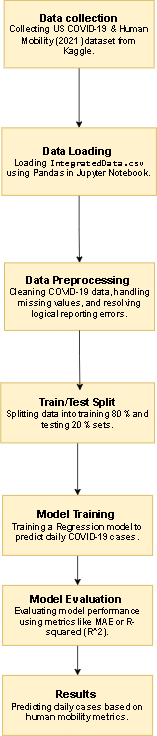

The diagram above was exported from draw.io. Its source (the exported page's mxGraphModel, read from the mxfile embedded in the PNG):
<mxGraphModel dx="1426" dy="2038" grid="1" gridSize="10" guides="1" tooltips="1" connect="1" arrows="1" fold="1" page="1" pageScale="1" pageWidth="827" pageHeight="1169" math="0" shadow="0">
  <root>
    <mxCell id="0" />
    <mxCell id="1" parent="0" />
    <mxCell id="r1ojg2ja7GvFEc0X2Qqr-9" edge="1" parent="1" source="r1ojg2ja7GvFEc0X2Qqr-1" style="edgeStyle=orthogonalEdgeStyle;rounded=0;orthogonalLoop=1;jettySize=auto;html=1;exitX=0.5;exitY=1;exitDx=0;exitDy=0;entryX=0.5;entryY=0;entryDx=0;entryDy=0;" target="r1ojg2ja7GvFEc0X2Qqr-2">
      <mxGeometry relative="1" as="geometry">
        <mxPoint x="428" y="-30" as="targetPoint" />
      </mxGeometry>
    </mxCell>
    <mxCell id="r1ojg2ja7GvFEc0X2Qqr-1" parent="1" style="rounded=0;whiteSpace=wrap;html=1;fillColor=#fff2cc;strokeColor=#d6b656;" value="&lt;div&gt;&lt;b&gt;&lt;font style=&quot;font-size: 14px;&quot;&gt;Data collection&lt;/font&gt;&lt;/b&gt;&lt;/div&gt;&lt;div&gt;Collecting &lt;b data-path-to-node=&quot;2,1,1,0&quot; data-index-in-node=&quot;11&quot;&gt;US COVID-19 &amp;amp; Human Mobility (2021)&lt;/b&gt; dataset from Kaggle.&lt;/div&gt;" vertex="1">
      <mxGeometry height="90" width="200" x="327" y="-200" as="geometry" />
    </mxCell>
    <mxCell id="r1ojg2ja7GvFEc0X2Qqr-11" edge="1" parent="1" source="r1ojg2ja7GvFEc0X2Qqr-2" style="edgeStyle=orthogonalEdgeStyle;rounded=0;orthogonalLoop=1;jettySize=auto;html=1;exitX=0.5;exitY=1;exitDx=0;exitDy=0;entryX=0.5;entryY=0;entryDx=0;entryDy=0;" target="r1ojg2ja7GvFEc0X2Qqr-3">
      <mxGeometry relative="1" as="geometry" />
    </mxCell>
    <mxCell id="r1ojg2ja7GvFEc0X2Qqr-2" parent="1" style="rounded=0;whiteSpace=wrap;html=1;fillColor=#fff2cc;strokeColor=#d6b656;" value="&lt;b&gt;&lt;font style=&quot;font-size: 14px;&quot;&gt;Data Loading&amp;nbsp;&lt;/font&gt;&lt;/b&gt;&lt;div&gt;Loading &lt;b data-path-to-node=&quot;2,2,1,0&quot; data-index-in-node=&quot;8&quot;&gt;&lt;code data-path-to-node=&quot;2,2,1,0&quot; data-index-in-node=&quot;8&quot;&gt;IntegratedData.csv&lt;/code&gt;&lt;/b&gt; using Pandas in Jupyter Notebook.&lt;/div&gt;" vertex="1">
      <mxGeometry height="90" width="206" x="324" y="-30" as="geometry" />
    </mxCell>
    <mxCell id="r1ojg2ja7GvFEc0X2Qqr-3" parent="1" style="rounded=0;whiteSpace=wrap;html=1;fillColor=#fff2cc;strokeColor=#d6b656;" value="&lt;font style=&quot;font-size: 14px;&quot;&gt;&lt;b style=&quot;&quot;&gt;Data Preprocessing&amp;nbsp;&lt;/b&gt;&lt;/font&gt;&lt;div&gt;Cleaning COVID-19 data, handling missing values, and resolving logical reporting errors.&lt;/div&gt;" vertex="1">
      <mxGeometry height="90" width="200" x="327.5" y="150" as="geometry" />
    </mxCell>
    <mxCell id="r1ojg2ja7GvFEc0X2Qqr-14" edge="1" parent="1" source="r1ojg2ja7GvFEc0X2Qqr-4" style="edgeStyle=orthogonalEdgeStyle;rounded=0;orthogonalLoop=1;jettySize=auto;html=1;exitX=0.5;exitY=1;exitDx=0;exitDy=0;entryX=0.5;entryY=0;entryDx=0;entryDy=0;" target="r1ojg2ja7GvFEc0X2Qqr-5">
      <mxGeometry relative="1" as="geometry" />
    </mxCell>
    <mxCell id="r1ojg2ja7GvFEc0X2Qqr-4" parent="1" style="rounded=0;whiteSpace=wrap;html=1;fillColor=#fff2cc;strokeColor=#d6b656;" value="&lt;b&gt;&lt;font style=&quot;font-size: 14px;&quot;&gt;Train/Test Split&lt;/font&gt;&lt;/b&gt;&lt;div&gt;Splitting data into training 80% and testing 20% sets.&lt;/div&gt;" vertex="1">
      <mxGeometry height="80" width="205" x="322.5" y="310" as="geometry" />
    </mxCell>
    <mxCell id="r1ojg2ja7GvFEc0X2Qqr-15" edge="1" parent="1" source="r1ojg2ja7GvFEc0X2Qqr-5" style="edgeStyle=orthogonalEdgeStyle;rounded=0;orthogonalLoop=1;jettySize=auto;html=1;exitX=0.5;exitY=1;exitDx=0;exitDy=0;entryX=0.5;entryY=0;entryDx=0;entryDy=0;" target="r1ojg2ja7GvFEc0X2Qqr-6">
      <mxGeometry relative="1" as="geometry" />
    </mxCell>
    <mxCell id="r1ojg2ja7GvFEc0X2Qqr-5" parent="1" style="rounded=0;whiteSpace=wrap;html=1;fillColor=#fff2cc;strokeColor=#d6b656;" value="&lt;b&gt;&lt;font style=&quot;font-size: 14px;&quot;&gt;Model Training&amp;nbsp;&lt;/font&gt;&lt;/b&gt;&lt;div&gt;Training a &lt;b data-path-to-node=&quot;2,5,1,0&quot; data-index-in-node=&quot;11&quot;&gt;Regression model&lt;/b&gt; to predict &lt;b data-path-to-node=&quot;2,5,1,0&quot; data-index-in-node=&quot;39&quot;&gt;daily COVID-19 cases&lt;/b&gt;.&lt;/div&gt;" vertex="1">
      <mxGeometry height="80" width="200" x="325" y="460" as="geometry" />
    </mxCell>
    <mxCell id="r1ojg2ja7GvFEc0X2Qqr-16" edge="1" parent="1" source="r1ojg2ja7GvFEc0X2Qqr-6" style="edgeStyle=orthogonalEdgeStyle;rounded=0;orthogonalLoop=1;jettySize=auto;html=1;exitX=0.5;exitY=1;exitDx=0;exitDy=0;entryX=0.5;entryY=0;entryDx=0;entryDy=0;" target="r1ojg2ja7GvFEc0X2Qqr-7">
      <mxGeometry relative="1" as="geometry" />
    </mxCell>
    <mxCell id="r1ojg2ja7GvFEc0X2Qqr-6" parent="1" style="rounded=0;whiteSpace=wrap;html=1;fillColor=#fff2cc;strokeColor=#d6b656;" value="&lt;b&gt;&lt;font style=&quot;font-size: 14px;&quot;&gt;Model Evaluation&amp;nbsp;&lt;/font&gt;&lt;/b&gt;&lt;div&gt;&lt;span data-path-to-node=&quot;2,6,1,0&quot; style=&quot;font-family: &amp;quot;Google Sans Text&amp;quot;, sans-serif !important; line-height: 1.15 !important; margin-top: 0px !important;&quot;&gt;Evaluating model performance using metrics like &lt;b data-path-to-node=&quot;2,6,1,0&quot; data-index-in-node=&quot;48&quot; style=&quot;line-height: 1.15 !important; margin-top: 0px !important;&quot;&gt;MAE&lt;/b&gt; or &lt;b data-path-to-node=&quot;2,6,1,0&quot; data-index-in-node=&quot;55&quot; style=&quot;line-height: 1.15 !important; margin-top: 0px !important;&quot;&gt;R-squared (&lt;span class=&quot;math-inline&quot; data-math=&quot;R^2&quot; data-index-in-node=&quot;66&quot; style=&quot;line-height: 1.15 !important; margin-top: 0px !important;&quot;&gt;R^2&lt;/span&gt;)&lt;/b&gt;.&lt;/span&gt;&lt;/div&gt;" vertex="1">
      <mxGeometry height="80" width="200" x="325" y="580" as="geometry" />
    </mxCell>
    <mxCell id="r1ojg2ja7GvFEc0X2Qqr-7" parent="1" style="rounded=0;whiteSpace=wrap;html=1;fillColor=#fff2cc;strokeColor=#d6b656;" value="&lt;b&gt;&lt;font style=&quot;font-size: 14px;&quot;&gt;Results&amp;nbsp;&lt;/font&gt;&lt;/b&gt;&lt;div&gt;Predicting &lt;b data-path-to-node=&quot;2,7,1,0&quot; data-index-in-node=&quot;11&quot;&gt;daily cases&lt;/b&gt; based on &lt;b data-path-to-node=&quot;2,7,1,0&quot; data-index-in-node=&quot;32&quot;&gt;human mobility metrics&lt;/b&gt;.&lt;/div&gt;" vertex="1">
      <mxGeometry height="80" width="200" x="325" y="700" as="geometry" />
    </mxCell>
    <mxCell id="r1ojg2ja7GvFEc0X2Qqr-13" edge="1" parent="1" source="r1ojg2ja7GvFEc0X2Qqr-3" style="edgeStyle=orthogonalEdgeStyle;rounded=0;orthogonalLoop=1;jettySize=auto;html=1;exitX=0.5;exitY=1;exitDx=0;exitDy=0;entryX=0.515;entryY=0.125;entryDx=0;entryDy=0;entryPerimeter=0;" target="r1ojg2ja7GvFEc0X2Qqr-4">
      <mxGeometry relative="1" as="geometry" />
    </mxCell>
  </root>
</mxGraphModel>